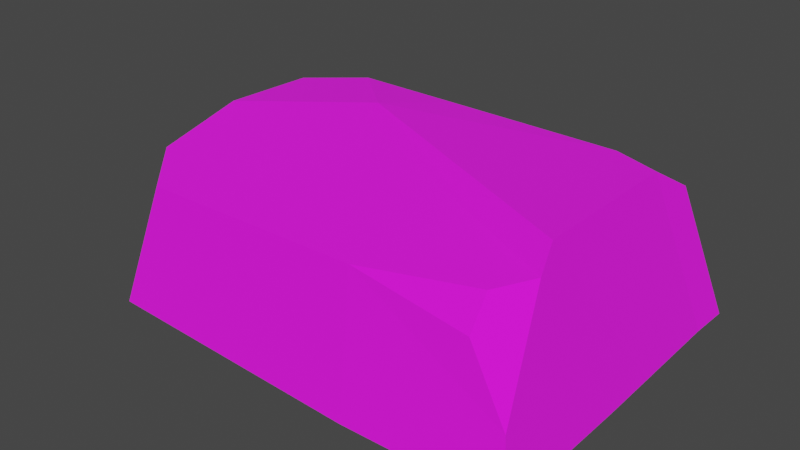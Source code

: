 # Source: Pebble_Square_2.blend  (saved by Blender 4.0.36; exported with 4.5.12 LTS)
import bpy
from mathutils import Matrix  # noqa: F401  (used for matrix-valued properties, if any)

bpy.ops.wm.read_factory_settings(use_empty=True)
scene = bpy.context.scene
scene.name = 'Scene'

# ---- images (referenced by path relative to the original .blend; pixels are not part of the script)
import os
ASSET_DIR = os.environ.get("B2B_ASSET_DIR", "")  # directory of the original .blend (textures are referenced by path, not embedded)
HERE = os.path.dirname(os.path.abspath(__file__))  # packed textures are extracted next to this script under _unpacked/

def load_image(name, relpath, width, height, colorspace="sRGB"):
    """Load a texture the original file referenced (path relative to the .blend, or extracted next to this script)."""
    p = next((c for c in (os.path.join(HERE, relpath), os.path.join(ASSET_DIR, relpath)) if relpath and os.path.exists(c)), "")
    if p:
        img = bpy.data.images.load(p, check_existing=True)
        img.name = name
    else:  # same state as the original file: an image datablock whose file is absent (Cycles renders it pink)
        img = bpy.data.images.new(name, width, height)
        img.source = "FILE"
        img.filepath = "//" + (relpath or name)
    img.colorspace_settings.name = colorspace
    return img
img_pathrocks_diffuse_png = load_image('PathRocks_Diffuse.png', 'textures/PathRocks_Diffuse.png', 1024, 1024, 'sRGB')

# ---- materials (node trees are filled in below, after node groups)
mat_pathrocks = bpy.data.materials.new('PathRocks')
mat_pathrocks.use_transparent_shadow = False

# ---- material node trees
mat_pathrocks.use_nodes = True; mat_pathrocks.node_tree.nodes.clear()
_N = mat_pathrocks.node_tree.nodes; _L = mat_pathrocks.node_tree.links
n0 = _N.new('ShaderNodeBsdfPrincipled'); n0.name = 'Principled BSDF'; n0.location = (10, 300)
n0.inputs[2].default_value = 1.0
n0.inputs[3].default_value = 1.45
n1 = _N.new('ShaderNodeOutputMaterial'); n1.name = 'Material Output'; n1.location = (300, 300)
n2 = _N.new('ShaderNodeTexImage'); n2.name = 'Image Texture'; n2.location = (-280, 280)
n2.image = img_pathrocks_diffuse_png
_L.new(n0.outputs[0], n1.inputs[0])
_L.new(n2.outputs[0], n0.inputs[0])
n1.is_active_output = True

# ---- world
world_world = bpy.data.worlds.new('World'); scene.world = world_world
world_world.use_nodes = True; world_world.node_tree.nodes.clear()
_N = world_world.node_tree.nodes; _L = world_world.node_tree.links
n0 = _N.new('ShaderNodeOutputWorld'); n0.name = 'World Output'; n0.location = (300, 300)
n1 = _N.new('ShaderNodeBackground'); n1.name = 'Background'; n1.location = (10, 300)
n1.inputs[0].default_value = (0.05088, 0.05088, 0.05088, 1.0)
_L.new(n1.outputs[0], n0.inputs[0])
n0.is_active_output = True
world_world.color = (0.05088, 0.05088, 0.05088)
world_world.use_sun_shadow = False
world_world.sun_shadow_jitter_overblur = 0.0

# ---- meshes
me_cube_017_retopology_004 = bpy.data.meshes.new('Cube.017_Retopology.004')
me_cube_017_retopology_004.from_pydata([(0.189, -0.1584, -0.001153), (0.1905, -0.0411, 0.001114), (0.18, -0.1491, 0.04197), (0.06153, -0.1609, -0.000906), (-0.156, -0.157, 0.004993), (0.05049, -0.137, 0.102), (0.04028, -0.06021, -0.005164), (0.07823, 0.006546, -0.005164), (-0.1963, -0.1182, 0.002131), (-0.1256, 0.05113, -0.005164), (-0.04016, 0.07013, -0.005164), (-0.1542, 0.1194, -0.003826), (-0.1989, -0.0307, -0.001077), (-0.2006, 0.1188, 0.0008249), (-0.1902, 0.1038, 0.0392), (-0.1687, -0.06364, 0.116), (-0.04931, -0.005906, 0.1316), (-0.1665, -0.03081, 0.1256), (-0.1709, -0.09648, 0.1065), (-0.1345, -0.1366, 0.0992), (-0.1556, 0.03613, 0.1287), (-0.06016, 0.01926, 0.1353), (0.1167, 0.07036, 0.1275), (0.1589, -0.07746, 0.1312), (-0.02529, 0.06586, 0.1305), (-0.1122, 0.06747, 0.1301), (-0.1279, 0.09532, 0.1025), (-0.02692, 0.09566, 0.1039), (-0.1699, 0.1015, 0.07512), (-0.03834, 0.1192, -0.003052), (0.08223, 0.0963, 0.1003), (0.09107, 0.1191, -0.002276), (0.1617, 0.09065, 0.1067), (0.1901, 0.1149, 0.001994), (0.1541, 0.0586, 0.1265), (0.19, 0.081, 0.003201), (0.1903, 0.005155, 0.001851), (0.09154, 0.07079, -0.005164), (0.1636, -0.09557, 0.1155), (0.1424, -0.1184, 0.1096), (0.1457, -0.1397, 0.08935)], [], [(3, 6, 1, 0), (0, 1, 38, 2), (5, 3, 0, 2), (3, 4, 8, 6), (19, 4, 3, 5), (6, 7, 36, 1), (10, 7, 6, 9), (12, 9, 6, 8), (10, 9, 11, 29), (9, 12, 13, 11), (13, 12, 14), (12, 15, 17, 14), (12, 8, 18, 15), (16, 15, 5), (15, 16, 21, 17), (19, 5, 15, 18), (8, 4, 19, 18), (20, 28, 14, 17), (21, 25, 20, 17), (38, 23, 21, 16), (24, 21, 22), (23, 34, 22, 21), (21, 24, 25), (25, 26, 28, 20), (24, 27, 26, 25), (14, 28, 26, 11), (27, 29, 11, 26), (30, 31, 29, 27), (22, 30, 27, 24), (33, 31, 30, 32), (34, 32, 30, 22), (34, 35, 33, 32), (36, 35, 34, 23), (7, 37, 35, 36), (37, 31, 33, 35), (37, 7, 10), (37, 10, 29, 31), (38, 1, 36, 23), (40, 2, 38, 39), (5, 39, 38, 16), (5, 40, 39), (2, 40, 5), (11, 13, 14)])
me_cube_017_retopology_004.polygons.foreach_set('use_smooth', [0, 0, 0, 0, 0, 0, 1, 0, 0, 0, 0, 0, 0, 0, 0, 0, 0, 0, 0, 0, 0, 0, 0, 0, 0, 0, 0, 0, 0, 0, 0, 0, 0, 0, 0, 1, 0, 0, 0, 0, 0, 0, 0])
_uv = me_cube_017_retopology_004.uv_layers.new(name='Default')
_uv.uv.foreach_set('vector', [0.8593, 0.1095, 0.9005, 0.1007, 0.9084, 0.1622, 0.8604, 0.1616, 0.665, 0.6654, 0.6061, 0.6827, 0.6216, 0.6362, 0.6524, 0.6522, 0.6455, 0.5958, 0.6875, 0.6062, 0.665, 0.6654, 0.6524, 0.6522, 0.8593, 0.1095, 0.8607, 0.02041, 0.8766, 0.003918, 0.9005, 0.1007, 0.6437, 0.5224, 0.6789, 0.5001, 0.6875, 0.6062, 0.6455, 0.5958, 0.9005, 0.1007, 0.9278, 0.1162, 0.9273, 0.1622, 0.9084, 0.1622, 0.9538, 0.06775, 0.9278, 0.1162, 0.9005, 0.1007, 0.946, 0.0328, 0.9125, 0.002835, 0.946, 0.0328, 0.9005, 0.1007, 0.8766, 0.003918, 0.9538, 0.06775, 0.946, 0.0328, 0.9739, 0.02103, 0.9739, 0.06848, 0.946, 0.0328, 0.9125, 0.002835, 0.9736, 0.001953, 0.9739, 0.02103, 0.538, 0.4666, 0.6121, 0.4612, 0.5474, 0.4812, 0.6121, 0.4612, 0.6156, 0.5075, 0.602, 0.5107, 0.5474, 0.4812, 0.6121, 0.4612, 0.6563, 0.4776, 0.6287, 0.5086, 0.6156, 0.5075, 0.5905, 0.5537, 0.6156, 0.5075, 0.6455, 0.5958, 0.6156, 0.5075, 0.5905, 0.5537, 0.5799, 0.549, 0.602, 0.5107, 0.6437, 0.5224, 0.6455, 0.5958, 0.6156, 0.5075, 0.6287, 0.5086, 0.6563, 0.4776, 0.6789, 0.5001, 0.6437, 0.5224, 0.6287, 0.5086, 0.5765, 0.5145, 0.5505, 0.4976, 0.5474, 0.4812, 0.602, 0.5107, 0.5799, 0.549, 0.563, 0.5288, 0.5765, 0.5145, 0.602, 0.5107, 0.6216, 0.6362, 0.6129, 0.6334, 0.5799, 0.549, 0.5905, 0.5537, 0.5593, 0.5616, 0.5799, 0.549, 0.5573, 0.6169, 0.6129, 0.6334, 0.5618, 0.6307, 0.5573, 0.6169, 0.5799, 0.549, 0.5799, 0.549, 0.5593, 0.5616, 0.563, 0.5288, 0.563, 0.5288, 0.5499, 0.5184, 0.5505, 0.4976, 0.5765, 0.5145, 0.5593, 0.5616, 0.5419, 0.5595, 0.5499, 0.5184, 0.563, 0.5288, 0.5474, 0.4812, 0.5505, 0.4976, 0.5499, 0.5184, 0.5199, 0.4861, 0.5419, 0.5595, 0.4978, 0.5468, 0.5199, 0.4861, 0.5499, 0.5184, 0.5414, 0.605, 0.4978, 0.6186, 0.4978, 0.5468, 0.5419, 0.5595, 0.5573, 0.6169, 0.5414, 0.605, 0.5419, 0.5595, 0.5593, 0.5616, 0.5264, 0.6698, 0.4978, 0.6186, 0.5414, 0.605, 0.5493, 0.635, 0.5618, 0.6307, 0.5493, 0.635, 0.5414, 0.605, 0.5573, 0.6169, 0.5618, 0.6307, 0.5438, 0.6789, 0.5264, 0.6698, 0.5493, 0.635, 0.5819, 0.6824, 0.5438, 0.6789, 0.5618, 0.6307, 0.6129, 0.6334, 0.9278, 0.1162, 0.9541, 0.1216, 0.9584, 0.162, 0.9273, 0.1622, 0.9541, 0.1216, 0.9739, 0.1215, 0.9723, 0.162, 0.9584, 0.162, 0.9541, 0.1216, 0.9278, 0.1162, 0.9538, 0.06775, 0.9541, 0.1216, 0.9538, 0.06775, 0.9739, 0.06848, 0.9739, 0.1215, 0.6216, 0.6362, 0.6061, 0.6827, 0.5819, 0.6824, 0.6129, 0.6334, 0.6406, 0.6324, 0.6524, 0.6522, 0.6216, 0.6362, 0.6312, 0.6291, 0.6455, 0.5958, 0.6312, 0.6291, 0.6216, 0.6362, 0.5905, 0.5537, 0.6455, 0.5958, 0.6406, 0.6324, 0.6312, 0.6291, 0.6524, 0.6522, 0.6406, 0.6324, 0.6455, 0.5958, 0.5199, 0.4861, 0.538, 0.4666, 0.5474, 0.4812])
me_cube_017_retopology_004.materials.append(mat_pathrocks)
me_cube_017_retopology_004.update()
me_cube_017_retopology_004.normals_split_custom_set([tuple(v) for v in zip(*[iter([0.02227, -0.007113, -0.9997, 0.02227, -0.007113, -0.9997, 0.02227, -0.007113, -0.9997, 0.02227, -0.007113, -0.9997, 0.9757, -0.01212, 0.2186, 0.9757, -0.01212, 0.2186, 0.9757, -0.01212, 0.2186, 0.9757, -0.01212, 0.2186, 0.01631, -0.9746, 0.2234, 0.01631, -0.9746, 0.2234, 0.01631, -0.9746, 0.2234, 0.01631, -0.9746, 0.2234, -0.02179, -0.06054, -0.9979, -0.02179, -0.06054, -0.9979, -0.02179, -0.06054, -0.9979, -0.02179, -0.06054, -0.9979, -0.008727, -0.9756, 0.2194, -0.008727, -0.9756, 0.2194, -0.008727, -0.9756, 0.2194, -0.008727, -0.9756, 0.2194, 0.05134, -0.01066, -0.9986, 0.05134, -0.01066, -0.9986, 0.05134, -0.01066, -0.9986, 0.05134, -0.01066, -0.9986, 5.436e-07, -1.361e-06, -1.0, 3.018e-07, -1.452e-06, -1.0, 6.889e-07, -1.306e-06, -1.0, 6.889e-07, -1.306e-06, -1.0, -0.02129, -0.03417, -0.9992, -0.02129, -0.03417, -0.9992, -0.02129, -0.03417, -0.9992, -0.02129, -0.03417, -0.9992, 0.00107, 0.02964, -0.9996, 0.00107, 0.02964, -0.9996, 0.00107, 0.02964, -0.9996, 0.00107, 0.02964, -0.9996, -0.07577, 0.004258, -0.9971, -0.07577, 0.004258, -0.9971, -0.07577, 0.004258, -0.9971, -0.07577, 0.004258, -0.9971, -0.966, -0.01477, 0.258, -0.966, -0.01477, 0.258, -0.966, -0.01477, 0.258, -0.9689, -0.01043, 0.2472, -0.9689, -0.01043, 0.2472, -0.9689, -0.01043, 0.2472, -0.9689, -0.01043, 0.2472, -0.9702, -0.01591, 0.2419, -0.9702, -0.01591, 0.2419, -0.9702, -0.01591, 0.2419, -0.9702, -0.01591, 0.2419, -0.01484, -0.2306, 0.9729, -0.01484, -0.2306, 0.9729, -0.01484, -0.2306, 0.9729, -0.002393, -0.223, 0.9748, -0.002393, -0.223, 0.9748, -0.002393, -0.223, 0.9748, -0.002393, -0.223, 0.9748, -0.02323, -0.2353, 0.9716, -0.02323, -0.2353, 0.9716, -0.02323, -0.2353, 0.9716, -0.02323, -0.2353, 0.9716, -0.675, -0.6733, 0.3018, -0.675, -0.6733, 0.3018, -0.675, -0.6733, 0.3018, -0.675, -0.6733, 0.3018, -0.879, 0.1501, 0.4526, -0.879, 0.1501, 0.4526, -0.879, 0.1501, 0.4526, -0.879, 0.1501, 0.4526, -0.07038, -0.007305, 0.9975, -0.07038, -0.007305, 0.9975, -0.07038, -0.007305, 0.9975, -0.07038, -0.007305, 0.9975, -0.153, -0.4496, 0.88, -0.153, -0.4496, 0.88, -0.153, -0.4496, 0.88, -0.153, -0.4496, 0.88, 0.01852, 0.08799, 0.9959, 0.01852, 0.08799, 0.9959, 0.01852, 0.08799, 0.9959, 0.03441, 0.03496, 0.9988, 0.03441, 0.03496, 0.9988, 0.03441, 0.03496, 0.9988, 0.03441, 0.03496, 0.9988, -0.002592, 0.1037, 0.9946, -0.002592, 0.1037, 0.9946, -0.002592, 0.1037, 0.9946, -0.4066, 0.522, 0.7498, -0.4066, 0.522, 0.7498, -0.4066, 0.522, 0.7498, -0.4066, 0.522, 0.7498, -0.002323, 0.6845, 0.729, -0.002323, 0.6845, 0.729, -0.002323, 0.6845, 0.729, -0.002323, 0.6845, 0.729, -0.07675, 0.9756, 0.2056, -0.07675, 0.9756, 0.2056, -0.07675, 0.9756, 0.2056, -0.07675, 0.9756, 0.2056, -0.003021, 0.9758, 0.2185, -0.003021, 0.9758, 0.2185, -0.003021, 0.9758, 0.2185, -0.003021, 0.9758, 0.2185, 0.0005857, 0.9764, 0.216, 0.0005857, 0.9764, 0.216, 0.0005857, 0.9764, 0.216, 0.0005857, 0.9764, 0.216, 0.00483, 0.696, 0.7181, 0.00483, 0.696, 0.7181, 0.00483, 0.696, 0.7181, 0.00483, 0.696, 0.7181, 0.04016, 0.9729, 0.2279, 0.04016, 0.9729, 0.2279, 0.04016, 0.9729, 0.2279, 0.04016, 0.9729, 0.2279, 0.06067, 0.6454, 0.7614, 0.06067, 0.6454, 0.7614, 0.06067, 0.6454, 0.7614, 0.06067, 0.6454, 0.7614, 0.9636, -0.02871, 0.2657, 0.9636, -0.02871, 0.2657, 0.9636, -0.02871, 0.2657, 0.9636, -0.02871, 0.2657, 0.963, 0.02732, 0.2681, 0.963, 0.02732, 0.2681, 0.963, 0.02732, 0.2681, 0.963, 0.02732, 0.2681, 0.07274, 0.002863, -0.9973, 0.07274, 0.002863, -0.9973, 0.07274, 0.002863, -0.9973, 0.07274, 0.002863, -0.9973, 0.06322, 0.02069, -0.9978, 0.06322, 0.02069, -0.9978, 0.06322, 0.02069, -0.9978, 0.06322, 0.02069, -0.9978, -1.653e-07, -1.628e-06, -1.0, 3.018e-07, -1.452e-06, -1.0, 5.436e-07, -1.361e-06, -1.0, 0.002864, 0.05124, -0.9987, 0.002864, 0.05124, -0.9987, 0.002864, 0.05124, -0.9987, 0.002864, 0.05124, -0.9987, 0.9708, 0.01295, 0.2395, 0.9708, 0.01295, 0.2395, 0.9708, 0.01295, 0.2395, 0.9708, 0.01295, 0.2395, 0.5735, -0.5774, 0.5811, 0.5735, -0.5774, 0.5811, 0.5735, -0.5774, 0.5811, 0.5735, -0.5774, 0.5811, -0.02862, -0.2384, 0.9707, -0.02862, -0.2384, 0.9707, -0.02862, -0.2384, 0.9707, -0.02862, -0.2384, 0.9707, 0.07818, -0.6803, 0.7288, 0.07818, -0.6803, 0.7288, 0.07818, -0.6803, 0.7288, -0.001059, -0.981, 0.1939, -0.001059, -0.981, 0.1939, -0.001059, -0.981, 0.1939, 0.02357, 0.9332, 0.3586, 0.02357, 0.9332, 0.3586, 0.02357, 0.9332, 0.3586])] * 3)])

# ---- objects
ob_pebble_square_2 = bpy.data.objects.new('Pebble_Square_2', me_cube_017_retopology_004)

# ---- transforms, parenting, visibility, modifiers, constraints
ob_pebble_square_2.location = (0.0, 0.0, 0.0)
ob_pebble_square_2.color = (0.8, 0.8, 0.8, 1.0)

# ---- collection membership
scene.collection.objects.link(ob_pebble_square_2)

# ---- scene / render settings (as saved in the file)
scene.frame_start = 1; scene.frame_end = 250; scene.frame_set(1)
scene.render.engine = 'BLENDER_EEVEE_NEXT'
scene.cycles.sampling_pattern = 'TABULATED_SOBOL'
scene.view_settings.view_transform = 'Filmic'
bpy.context.view_layer.update()

# ---- added for rendering (the .blend has no active camera and no usable light): camera, sun
cam_auto = bpy.data.cameras.new('AutoCamera')
cam_auto.lens = 50.0
cam_auto.sensor_width = 36.0
cam_auto.clip_end = 1000.0
ob_auto_camera = bpy.data.objects.new('AutoCamera', cam_auto)
scene.collection.objects.link(ob_auto_camera)
ob_auto_camera.location = (0.458659, -0.577229, 0.436052)
ob_auto_camera.rotation_euler = (1.09748, -7.21219e-08, 0.694738)
scene.camera = ob_auto_camera
light_auto_sun = bpy.data.lights.new('AutoSun', 'SUN')
light_auto_sun.energy = 3.0
light_auto_sun.angle = 0.0523599
ob_auto_sun = bpy.data.objects.new('AutoSun', light_auto_sun)
scene.collection.objects.link(ob_auto_sun)
ob_auto_sun.rotation_euler = (0.872665, 0.174533, 0.523599)
bpy.context.view_layer.update()
